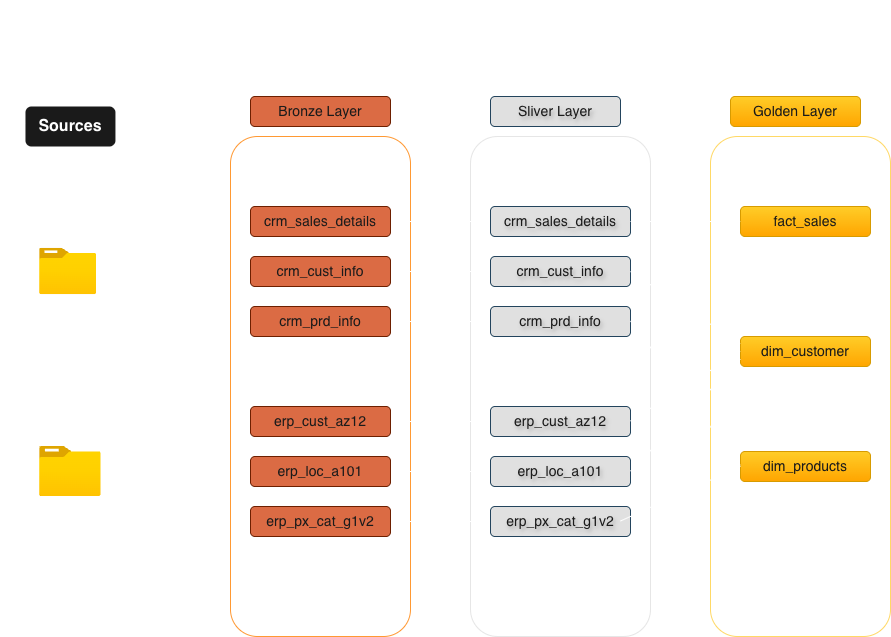

The diagram above was exported from draw.io. Its source (the exported page's mxGraphModel, read from the mxfile embedded in the PNG):
<mxGraphModel dx="946" dy="766" grid="1" gridSize="10" guides="1" tooltips="1" connect="1" arrows="1" fold="1" page="1" pageScale="1" pageWidth="1920" pageHeight="1200" math="0" shadow="0">
  <root>
    <mxCell id="0" />
    <mxCell id="1" parent="0" />
    <mxCell id="iVy0RkIMDTD-d1HLTKc6-1" value="" style="rounded=1;whiteSpace=wrap;html=1;fillColor=none;dashed=1;strokeColor=#FFFFFF;" parent="1" vertex="1">
      <mxGeometry x="60" y="240" width="150" height="510" as="geometry" />
    </mxCell>
    <mxCell id="iVy0RkIMDTD-d1HLTKc6-2" value="&lt;b&gt;&lt;font style=&quot;font-size: 16px;&quot;&gt;Sources&lt;/font&gt;&lt;/b&gt;" style="rounded=1;whiteSpace=wrap;html=1;fillColor=#1A1A1A;strokeColor=none;fontColor=#FFFFFF;" parent="1" vertex="1">
      <mxGeometry x="84.95" y="220" width="90" height="40" as="geometry" />
    </mxCell>
    <mxCell id="iVy0RkIMDTD-d1HLTKc6-33" style="edgeStyle=orthogonalEdgeStyle;rounded=0;orthogonalLoop=1;jettySize=auto;html=1;entryX=0;entryY=0.5;entryDx=0;entryDy=0;strokeColor=#FFFFFF;" parent="1" source="iVy0RkIMDTD-d1HLTKc6-3" target="iVy0RkIMDTD-d1HLTKc6-14" edge="1">
      <mxGeometry relative="1" as="geometry" />
    </mxCell>
    <mxCell id="iVy0RkIMDTD-d1HLTKc6-34" style="edgeStyle=orthogonalEdgeStyle;rounded=0;orthogonalLoop=1;jettySize=auto;html=1;entryX=0;entryY=0.75;entryDx=0;entryDy=0;strokeColor=#FFFFFF;" parent="1" source="iVy0RkIMDTD-d1HLTKc6-3" target="iVy0RkIMDTD-d1HLTKc6-13" edge="1">
      <mxGeometry relative="1" as="geometry" />
    </mxCell>
    <mxCell id="iVy0RkIMDTD-d1HLTKc6-35" style="edgeStyle=orthogonalEdgeStyle;rounded=0;orthogonalLoop=1;jettySize=auto;html=1;entryX=0;entryY=0.5;entryDx=0;entryDy=0;strokeColor=#FFFFFF;" parent="1" source="iVy0RkIMDTD-d1HLTKc6-3" target="iVy0RkIMDTD-d1HLTKc6-15" edge="1">
      <mxGeometry relative="1" as="geometry">
        <Array as="points">
          <mxPoint x="233" y="385" />
          <mxPoint x="233" y="435" />
        </Array>
      </mxGeometry>
    </mxCell>
    <mxCell id="iVy0RkIMDTD-d1HLTKc6-3" value="CRM" style="image;aspect=fixed;html=1;points=[];align=center;fontSize=12;image=img/lib/azure2/general/Folder_Blank.svg;fontColor=#FFFFFF;labelBackgroundColor=none;" parent="1" vertex="1">
      <mxGeometry x="99.14" y="361.87" width="57" height="46.26" as="geometry" />
    </mxCell>
    <mxCell id="iVy0RkIMDTD-d1HLTKc6-36" style="edgeStyle=orthogonalEdgeStyle;rounded=0;orthogonalLoop=1;jettySize=auto;html=1;entryX=0;entryY=0.5;entryDx=0;entryDy=0;strokeColor=#FFFFFF;" parent="1" source="iVy0RkIMDTD-d1HLTKc6-5" target="iVy0RkIMDTD-d1HLTKc6-17" edge="1">
      <mxGeometry relative="1" as="geometry" />
    </mxCell>
    <mxCell id="iVy0RkIMDTD-d1HLTKc6-37" style="edgeStyle=orthogonalEdgeStyle;rounded=0;orthogonalLoop=1;jettySize=auto;html=1;entryX=0;entryY=0.5;entryDx=0;entryDy=0;strokeColor=#FFFFFF;" parent="1" source="iVy0RkIMDTD-d1HLTKc6-5" target="iVy0RkIMDTD-d1HLTKc6-16" edge="1">
      <mxGeometry relative="1" as="geometry" />
    </mxCell>
    <mxCell id="iVy0RkIMDTD-d1HLTKc6-38" style="edgeStyle=orthogonalEdgeStyle;rounded=0;orthogonalLoop=1;jettySize=auto;html=1;entryX=0;entryY=0.5;entryDx=0;entryDy=0;strokeColor=#FFFFFF;" parent="1" source="iVy0RkIMDTD-d1HLTKc6-5" target="iVy0RkIMDTD-d1HLTKc6-18" edge="1">
      <mxGeometry relative="1" as="geometry" />
    </mxCell>
    <mxCell id="iVy0RkIMDTD-d1HLTKc6-5" value="ERM" style="image;aspect=fixed;html=1;points=[];align=center;fontSize=12;image=img/lib/azure2/general/Folder_Blank.svg;fontColor=#FFFFFF;labelBackgroundColor=none;" parent="1" vertex="1">
      <mxGeometry x="99.14" y="560" width="61.61" height="50" as="geometry" />
    </mxCell>
    <mxCell id="iVy0RkIMDTD-d1HLTKc6-7" value="&lt;font style=&quot;font-size: 14px;&quot;&gt;Bronze Layer&lt;/font&gt;" style="rounded=1;whiteSpace=wrap;html=1;fillColor=#DB6B44;strokeColor=#6D1F00;fillStyle=solid;fontColor=#1A1A1A;" parent="1" vertex="1">
      <mxGeometry x="310" y="210" width="140" height="30" as="geometry" />
    </mxCell>
    <mxCell id="iVy0RkIMDTD-d1HLTKc6-8" value="" style="rounded=1;whiteSpace=wrap;html=1;fillColor=none;strokeColor=#FF9933;fillStyle=solid;fontColor=#ffffff;" parent="1" vertex="1">
      <mxGeometry x="290" y="250" width="180" height="500" as="geometry" />
    </mxCell>
    <mxCell id="iVy0RkIMDTD-d1HLTKc6-9" value="&lt;font style=&quot;font-size: 14px;&quot;&gt;Sliver Layer&lt;/font&gt;" style="rounded=1;whiteSpace=wrap;html=1;fillColor=#E0E0E0;strokeColor=#23445d;fillStyle=solid;textShadow=1;fontColor=#1A1A1A;" parent="1" vertex="1">
      <mxGeometry x="550" y="210" width="130" height="30" as="geometry" />
    </mxCell>
    <mxCell id="iVy0RkIMDTD-d1HLTKc6-10" value="" style="rounded=1;whiteSpace=wrap;html=1;fillColor=none;strokeColor=#E6E6E6;fillStyle=solid;fontColor=#ffffff;" parent="1" vertex="1">
      <mxGeometry x="530" y="250" width="180" height="500" as="geometry" />
    </mxCell>
    <mxCell id="iVy0RkIMDTD-d1HLTKc6-11" value="&lt;font style=&quot;font-size: 14px;&quot;&gt;Golden Layer&lt;/font&gt;" style="rounded=1;whiteSpace=wrap;html=1;fillColor=#ffcd28;strokeColor=#d79b00;fillStyle=solid;gradientColor=#ffa500;fontColor=#1A1A1A;" parent="1" vertex="1">
      <mxGeometry x="790" y="210" width="130" height="30" as="geometry" />
    </mxCell>
    <mxCell id="iVy0RkIMDTD-d1HLTKc6-12" value="" style="rounded=1;whiteSpace=wrap;html=1;fillColor=none;strokeColor=#FFD966;fillStyle=solid;fontColor=#ffffff;" parent="1" vertex="1">
      <mxGeometry x="770" y="250" width="180" height="500" as="geometry" />
    </mxCell>
    <mxCell id="iVy0RkIMDTD-d1HLTKc6-39" style="edgeStyle=orthogonalEdgeStyle;rounded=0;orthogonalLoop=1;jettySize=auto;html=1;strokeColor=#FFFFFF;" parent="1" source="iVy0RkIMDTD-d1HLTKc6-13" target="iVy0RkIMDTD-d1HLTKc6-19" edge="1">
      <mxGeometry relative="1" as="geometry" />
    </mxCell>
    <mxCell id="iVy0RkIMDTD-d1HLTKc6-13" value="&lt;font style=&quot;font-size: 14px;&quot;&gt;crm_sales_details&lt;/font&gt;" style="rounded=1;whiteSpace=wrap;html=1;fillColor=#DB6B44;strokeColor=#6D1F00;fillStyle=solid;fontColor=#1A1A1A;" parent="1" vertex="1">
      <mxGeometry x="310" y="320" width="140" height="30" as="geometry" />
    </mxCell>
    <mxCell id="iVy0RkIMDTD-d1HLTKc6-40" style="edgeStyle=orthogonalEdgeStyle;rounded=0;orthogonalLoop=1;jettySize=auto;html=1;strokeColor=#FFFFFF;" parent="1" source="iVy0RkIMDTD-d1HLTKc6-14" target="iVy0RkIMDTD-d1HLTKc6-20" edge="1">
      <mxGeometry relative="1" as="geometry" />
    </mxCell>
    <mxCell id="iVy0RkIMDTD-d1HLTKc6-14" value="&lt;font style=&quot;font-size: 14px;&quot;&gt;crm_cust_info&lt;/font&gt;" style="rounded=1;whiteSpace=wrap;html=1;fillColor=#DB6B44;strokeColor=#6D1F00;fillStyle=solid;fontColor=#1A1A1A;" parent="1" vertex="1">
      <mxGeometry x="310" y="370" width="140" height="30" as="geometry" />
    </mxCell>
    <mxCell id="iVy0RkIMDTD-d1HLTKc6-41" style="edgeStyle=orthogonalEdgeStyle;rounded=0;orthogonalLoop=1;jettySize=auto;html=1;strokeColor=#FFFFFF;" parent="1" source="iVy0RkIMDTD-d1HLTKc6-15" target="iVy0RkIMDTD-d1HLTKc6-21" edge="1">
      <mxGeometry relative="1" as="geometry" />
    </mxCell>
    <mxCell id="iVy0RkIMDTD-d1HLTKc6-15" value="&lt;font style=&quot;font-size: 14px;&quot;&gt;crm_prd_info&lt;/font&gt;" style="rounded=1;whiteSpace=wrap;html=1;fillColor=#DB6B44;strokeColor=#6D1F00;fillStyle=solid;fontColor=#1A1A1A;" parent="1" vertex="1">
      <mxGeometry x="310" y="420" width="140" height="30" as="geometry" />
    </mxCell>
    <mxCell id="iVy0RkIMDTD-d1HLTKc6-42" style="edgeStyle=orthogonalEdgeStyle;rounded=0;orthogonalLoop=1;jettySize=auto;html=1;strokeColor=#FFFFFF;" parent="1" source="iVy0RkIMDTD-d1HLTKc6-16" target="iVy0RkIMDTD-d1HLTKc6-22" edge="1">
      <mxGeometry relative="1" as="geometry" />
    </mxCell>
    <mxCell id="iVy0RkIMDTD-d1HLTKc6-16" value="&lt;font style=&quot;font-size: 14px;&quot;&gt;erp_cust_az12&lt;/font&gt;" style="rounded=1;whiteSpace=wrap;html=1;fillColor=#DB6B44;strokeColor=#6D1F00;fillStyle=solid;fontColor=#1A1A1A;" parent="1" vertex="1">
      <mxGeometry x="310" y="520" width="140" height="30" as="geometry" />
    </mxCell>
    <mxCell id="iVy0RkIMDTD-d1HLTKc6-43" style="edgeStyle=orthogonalEdgeStyle;rounded=0;orthogonalLoop=1;jettySize=auto;html=1;strokeColor=#FFFFFF;" parent="1" source="iVy0RkIMDTD-d1HLTKc6-17" target="iVy0RkIMDTD-d1HLTKc6-23" edge="1">
      <mxGeometry relative="1" as="geometry" />
    </mxCell>
    <mxCell id="iVy0RkIMDTD-d1HLTKc6-17" value="&lt;font style=&quot;font-size: 14px;&quot;&gt;erp_loc_a101&lt;/font&gt;" style="rounded=1;whiteSpace=wrap;html=1;fillColor=#DB6B44;strokeColor=#6D1F00;fillStyle=solid;fontColor=#1A1A1A;" parent="1" vertex="1">
      <mxGeometry x="310" y="570" width="140" height="30" as="geometry" />
    </mxCell>
    <mxCell id="iVy0RkIMDTD-d1HLTKc6-44" style="edgeStyle=orthogonalEdgeStyle;rounded=0;orthogonalLoop=1;jettySize=auto;html=1;strokeColor=#FFFFFF;" parent="1" source="iVy0RkIMDTD-d1HLTKc6-18" target="iVy0RkIMDTD-d1HLTKc6-24" edge="1">
      <mxGeometry relative="1" as="geometry" />
    </mxCell>
    <mxCell id="iVy0RkIMDTD-d1HLTKc6-18" value="&lt;font style=&quot;font-size: 14px;&quot;&gt;erp_px_cat_g1v2&lt;/font&gt;" style="rounded=1;whiteSpace=wrap;html=1;fillColor=#DB6B44;strokeColor=#6D1F00;fillStyle=solid;fontColor=#1A1A1A;" parent="1" vertex="1">
      <mxGeometry x="310" y="620" width="140" height="30" as="geometry" />
    </mxCell>
    <mxCell id="iVy0RkIMDTD-d1HLTKc6-19" value="&lt;font style=&quot;font-size: 14px;&quot;&gt;crm_sales_details&lt;/font&gt;" style="rounded=1;whiteSpace=wrap;html=1;fillColor=#E0E0E0;strokeColor=#23445D;fillStyle=solid;fontColor=#1A1A1A;textShadow=1;" parent="1" vertex="1">
      <mxGeometry x="550" y="320" width="140" height="30" as="geometry" />
    </mxCell>
    <mxCell id="iVy0RkIMDTD-d1HLTKc6-20" value="&lt;font style=&quot;font-size: 14px;&quot;&gt;crm_cust_info&lt;/font&gt;" style="rounded=1;whiteSpace=wrap;html=1;fillColor=#E0E0E0;strokeColor=#23445D;fillStyle=solid;fontColor=#1A1A1A;textShadow=1;" parent="1" vertex="1">
      <mxGeometry x="550" y="370" width="140" height="30" as="geometry" />
    </mxCell>
    <mxCell id="iVy0RkIMDTD-d1HLTKc6-21" value="&lt;font style=&quot;font-size: 14px;&quot;&gt;crm_prd_info&lt;/font&gt;" style="rounded=1;whiteSpace=wrap;html=1;fillColor=#E0E0E0;strokeColor=#23445D;fillStyle=solid;fontColor=#1A1A1A;textShadow=1;" parent="1" vertex="1">
      <mxGeometry x="550" y="420" width="140" height="30" as="geometry" />
    </mxCell>
    <mxCell id="iVy0RkIMDTD-d1HLTKc6-22" value="&lt;font style=&quot;font-size: 14px;&quot;&gt;erp_cust_az12&lt;/font&gt;" style="rounded=1;whiteSpace=wrap;html=1;fillColor=#E0E0E0;strokeColor=#23445D;fillStyle=solid;fontColor=#1A1A1A;textShadow=1;" parent="1" vertex="1">
      <mxGeometry x="550" y="520" width="140" height="30" as="geometry" />
    </mxCell>
    <mxCell id="iVy0RkIMDTD-d1HLTKc6-23" value="&lt;font style=&quot;font-size: 14px;&quot;&gt;erp_loc_a101&lt;/font&gt;" style="rounded=1;whiteSpace=wrap;html=1;fillColor=#E0E0E0;strokeColor=#23445D;fillStyle=solid;fontColor=#1A1A1A;textShadow=1;" parent="1" vertex="1">
      <mxGeometry x="550" y="570" width="140" height="30" as="geometry" />
    </mxCell>
    <mxCell id="iVy0RkIMDTD-d1HLTKc6-24" value="&lt;font style=&quot;font-size: 14px;&quot;&gt;erp_px_cat_g1v2&lt;/font&gt;" style="rounded=1;whiteSpace=wrap;html=1;fillColor=#E0E0E0;strokeColor=#23445D;fillStyle=solid;fontColor=#1A1A1A;textShadow=1;" parent="1" vertex="1">
      <mxGeometry x="550" y="620" width="140" height="30" as="geometry" />
    </mxCell>
    <mxCell id="iVy0RkIMDTD-d1HLTKc6-25" value="&lt;font style=&quot;font-size: 14px;&quot;&gt;fact_sales&lt;/font&gt;" style="rounded=1;whiteSpace=wrap;html=1;fillColor=#ffcd28;strokeColor=#d79b00;fillStyle=solid;gradientColor=#ffa500;fontColor=#1A1A1A;" parent="1" vertex="1">
      <mxGeometry x="800" y="320" width="130" height="30" as="geometry" />
    </mxCell>
    <mxCell id="iVy0RkIMDTD-d1HLTKc6-26" value="&lt;font style=&quot;font-size: 14px;&quot;&gt;dim_products&lt;/font&gt;" style="rounded=1;whiteSpace=wrap;html=1;fillColor=#ffcd28;strokeColor=#d79b00;fillStyle=solid;gradientColor=#ffa500;fontColor=#1A1A1A;" parent="1" vertex="1">
      <mxGeometry x="800" y="565" width="130" height="30" as="geometry" />
    </mxCell>
    <mxCell id="iVy0RkIMDTD-d1HLTKc6-27" value="&lt;font style=&quot;font-size: 14px;&quot;&gt;dim_customer&lt;/font&gt;" style="rounded=1;whiteSpace=wrap;html=1;fillColor=#ffcd28;strokeColor=#d79b00;fillStyle=solid;gradientColor=#ffa500;fontColor=#1A1A1A;" parent="1" vertex="1">
      <mxGeometry x="800" y="450" width="130" height="30" as="geometry" />
    </mxCell>
    <mxCell id="iVy0RkIMDTD-d1HLTKc6-45" value="&lt;font style=&quot;color: rgb(255, 255, 255);&quot;&gt;Data Flow&lt;/font&gt;" style="text;html=1;whiteSpace=wrap;strokeColor=none;fillColor=none;align=center;verticalAlign=middle;rounded=0;fontSize=35;fontColor=#FFFFFF;" parent="1" vertex="1">
      <mxGeometry x="380" y="120" width="210" height="30" as="geometry" />
    </mxCell>
    <mxCell id="-S2EHilz0j7Pm2LNapHh-7" value="" style="endArrow=classic;html=1;rounded=0;entryX=0;entryY=0.5;entryDx=0;entryDy=0;strokeColor=#FFFFFF;" edge="1" parent="1" source="iVy0RkIMDTD-d1HLTKc6-19" target="iVy0RkIMDTD-d1HLTKc6-25">
      <mxGeometry width="50" height="50" relative="1" as="geometry">
        <mxPoint x="710" y="340" as="sourcePoint" />
        <mxPoint x="760" y="290" as="targetPoint" />
      </mxGeometry>
    </mxCell>
    <mxCell id="-S2EHilz0j7Pm2LNapHh-8" value="" style="endArrow=classic;html=1;rounded=0;entryX=0;entryY=0.25;entryDx=0;entryDy=0;exitX=1;exitY=0.5;exitDx=0;exitDy=0;strokeColor=#FFFFFF;" edge="1" parent="1" source="iVy0RkIMDTD-d1HLTKc6-20" target="iVy0RkIMDTD-d1HLTKc6-27">
      <mxGeometry width="50" height="50" relative="1" as="geometry">
        <mxPoint x="670" y="384.5" as="sourcePoint" />
        <mxPoint x="780" y="384.5" as="targetPoint" />
      </mxGeometry>
    </mxCell>
    <mxCell id="-S2EHilz0j7Pm2LNapHh-9" value="" style="endArrow=classic;html=1;rounded=0;entryX=0;entryY=0.5;entryDx=0;entryDy=0;strokeColor=#FFFFFF;" edge="1" parent="1" target="iVy0RkIMDTD-d1HLTKc6-27">
      <mxGeometry width="50" height="50" relative="1" as="geometry">
        <mxPoint x="690" y="534.5" as="sourcePoint" />
        <mxPoint x="800" y="534.5" as="targetPoint" />
      </mxGeometry>
    </mxCell>
    <mxCell id="-S2EHilz0j7Pm2LNapHh-10" value="" style="endArrow=classic;html=1;rounded=0;entryX=0;entryY=0.75;entryDx=0;entryDy=0;strokeColor=#FFFFFF;" edge="1" parent="1" target="iVy0RkIMDTD-d1HLTKc6-27">
      <mxGeometry width="50" height="50" relative="1" as="geometry">
        <mxPoint x="690" y="584.5" as="sourcePoint" />
        <mxPoint x="800" y="584.5" as="targetPoint" />
      </mxGeometry>
    </mxCell>
    <mxCell id="-S2EHilz0j7Pm2LNapHh-11" value="" style="endArrow=classic;html=1;rounded=0;entryX=0;entryY=0.5;entryDx=0;entryDy=0;strokeColor=#FFFFFF;" edge="1" parent="1" target="iVy0RkIMDTD-d1HLTKc6-26">
      <mxGeometry width="50" height="50" relative="1" as="geometry">
        <mxPoint x="690" y="434.5" as="sourcePoint" />
        <mxPoint x="800" y="434.5" as="targetPoint" />
      </mxGeometry>
    </mxCell>
    <mxCell id="-S2EHilz0j7Pm2LNapHh-12" value="" style="endArrow=classic;html=1;rounded=0;entryX=0;entryY=0.5;entryDx=0;entryDy=0;strokeColor=#FFFFFF;" edge="1" parent="1" target="iVy0RkIMDTD-d1HLTKc6-26">
      <mxGeometry width="50" height="50" relative="1" as="geometry">
        <mxPoint x="680" y="634.5" as="sourcePoint" />
        <mxPoint x="790" y="634.5" as="targetPoint" />
      </mxGeometry>
    </mxCell>
  </root>
</mxGraphModel>